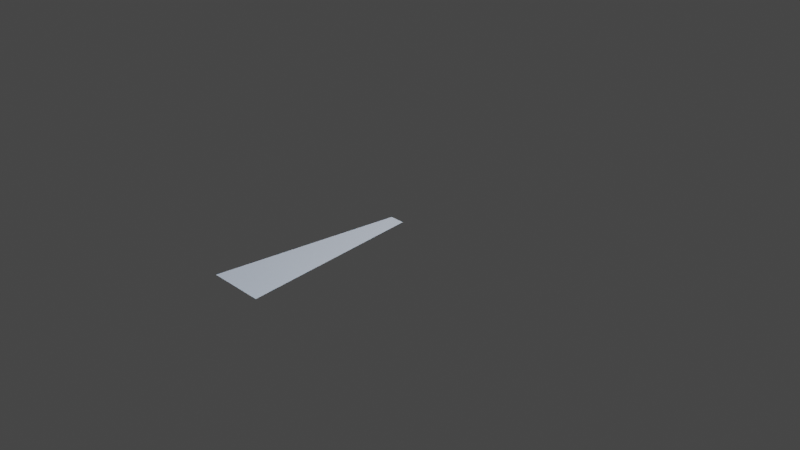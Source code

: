 # Source: shadow_beam.blend  (saved by Blender 2.91.10; exported with 4.5.12 LTS)
import bpy
from mathutils import Matrix  # noqa: F401  (used for matrix-valued properties, if any)

bpy.ops.wm.read_factory_settings(use_empty=True)
scene = bpy.context.scene
scene.name = 'Scene'

# ---- collections
col_collection = bpy.data.collections.new('Collection'); scene.collection.children.link(col_collection)

# ---- world
world_world = bpy.data.worlds.new('World'); scene.world = world_world
world_world.use_nodes = True; world_world.node_tree.nodes.clear()
_N = world_world.node_tree.nodes; _L = world_world.node_tree.links
n0 = _N.new('ShaderNodeOutputWorld'); n0.name = 'World Output'; n0.location = (300, 300)
n1 = _N.new('ShaderNodeBackground'); n1.name = 'Background'; n1.location = (10, 300)
n1.inputs[0].default_value = (0.05088, 0.05088, 0.05088, 1.0)
_L.new(n1.outputs[0], n0.inputs[0])
n0.is_active_output = True
world_world.color = (0.05088, 0.05088, 0.05088)
world_world.use_sun_shadow = False
world_world.sun_shadow_jitter_overblur = 0.0

# ---- cameras
cam_camera = bpy.data.cameras.new('Camera')
cam_camera.clip_end = 100.0
cam_camera.ortho_scale = 7.314

# ---- lights
light_hops_light_data_004 = bpy.data.lights.new('HOPS_Light_Data.004', 'SUN')
light_hops_light_data_004.color = (0.4765, 0.3216, 0.6469)
light_hops_light_data_004.transmission_factor = 0.0
light_hops_light_data_004.energy = 3.969
light_hops_light_data_004.shadow_soft_size = 0.25
light_hops_light_data_005 = bpy.data.lights.new('HOPS_Light_Data.005', 'AREA')
light_hops_light_data_005.color = (0.02141, 0.5202, 0.7577)
light_hops_light_data_005.transmission_factor = 0.0
light_hops_light_data_005.energy = 2033.0
light_hops_light_data_005.shadow_soft_size = 5.93
light_hops_light_data_005.shadow_maximum_resolution = 0.006
light_hops_light_data_005.use_absolute_resolution = True
light_hops_light_data_005.size = 5.93
light_light = bpy.data.lights.new('Light', 'POINT')
light_light.transmission_factor = 0.0
light_light.energy = 1000.0
light_light.shadow_soft_size = 0.1
light_light.shadow_maximum_resolution = 0.006
light_light.use_absolute_resolution = True

# ---- meshes
me_cylinder = bpy.data.meshes.new('Cylinder')
me_cylinder.from_pydata([(0.08172, -0.02854, -9.87e-11), (-0.08172, -0.02854, -6.987e-09), (0.3044, -2.026, 3.195e-09), (-0.3044, -2.026, -2.246e-08)], [], [(0, 1, 3, 2)])
_uv = me_cylinder.uv_layers.new(name='UVMap')
_uv.uv.foreach_set('vector', [0.4218, 0.417, 0.4218, 0.08297, 0.409, 0.06726, 0.409, 0.4327])
me_cylinder.use_remesh_fix_poles = True
me_cylinder.use_remesh_preserve_attributes = False
me_cylinder.use_mirror_vertex_groups = False
me_cylinder.update()

# ---- objects
ob_hops_light_empty = bpy.data.objects.new('HOPS Light Empty', None)
ob_hops_light_sun = bpy.data.objects.new('HOPS_LIGHT_SUN', light_hops_light_data_004)
ob_hops_light_area = bpy.data.objects.new('HOPS_LIGHT_AREA', light_hops_light_data_005)
ob_cylinder = bpy.data.objects.new('Cylinder', me_cylinder)
ob_light = bpy.data.objects.new('Light', light_light)
ob_camera = bpy.data.objects.new('Camera', cam_camera)

# ---- transforms, parenting, visibility, modifiers, constraints
ob_hops_light_empty.location = (0.0, 0.0, 0.0)
ob_hops_light_empty.empty_display_type = 'SPHERE'
ob_hops_light_empty.empty_display_size = 0.5
ob_hops_light_empty.lineart.crease_threshold = 0.0
ob_hops_light_sun.parent = ob_hops_light_empty
ob_hops_light_sun.location = (15.72, -5.473, 2.273)
ob_hops_light_sun.rotation_euler = (1.177, 1.21, 0.865)
ob_hops_light_sun.lineart.crease_threshold = 0.0
ob_hops_light_area.parent = ob_hops_light_empty
ob_hops_light_area.location = (15.06, -5.401, 3.747)
ob_hops_light_area.rotation_euler = (0.9643, 1.159, 0.6601)
ob_hops_light_area.lineart.crease_threshold = 0.0
ob_cylinder.location = (1.187e-07, 3.166e-07, 5.96e-08)
ob_cylinder.lineart.crease_threshold = 0.0
ob_light.location = (4.076, 1.005, 5.904)
ob_light.rotation_euler = (0.6503, 0.05522, 1.866)
ob_light.lock_rotations_4d = False
ob_light.empty_display_type = 'ARROWS'
ob_light.color = (0.0, 0.0, 0.0, 0.0)
ob_light.lineart.crease_threshold = 0.0
ob_camera.location = (7.359, -6.926, 4.958)
ob_camera.rotation_euler = (1.109, 0.0, 0.8149)
ob_camera.lock_rotations_4d = False
ob_camera.empty_display_type = 'ARROWS'
ob_camera.color = (0.0, 0.0, 0.0, 0.0)
ob_camera.display_type = 'WIRE'
ob_camera.lineart.crease_threshold = 0.0

# ---- collection membership
scene.collection.objects.link(ob_hops_light_empty)
scene.collection.objects.link(ob_hops_light_sun)
scene.collection.objects.link(ob_hops_light_area)
scene.collection.objects.link(ob_cylinder)
col_collection.objects.link(ob_light)
col_collection.objects.link(ob_camera)

# ---- scene / render settings (as saved in the file)
scene.camera = ob_camera
scene.frame_start = 1; scene.frame_end = 250; scene.frame_set(1)
scene.render.engine = 'CYCLES'
scene.cycles.feature_set = 'EXPERIMENTAL'
scene.cycles.samples = 128
scene.cycles.sampling_pattern = 'TABULATED_SOBOL'
scene.cycles.use_light_tree = False
scene.view_settings.view_transform = 'Filmic'
bpy.context.view_layer.update()
